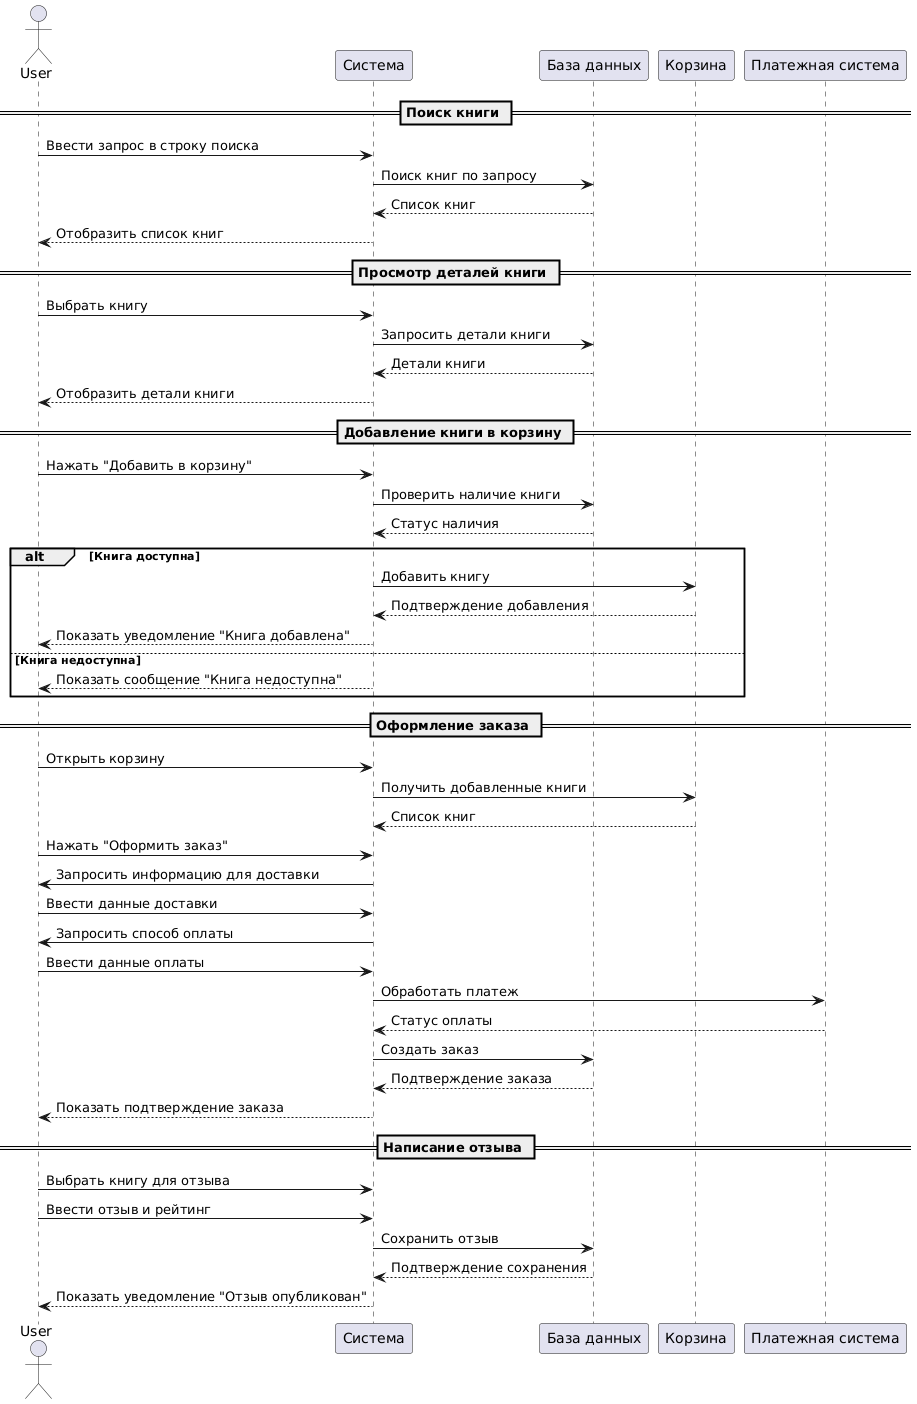

The diagram above was rendered by PlantUML. Its source (embedded in the PNG):
@startuml
actor User
participant "Система" as System
participant "База данных" as DB
participant "Корзина" as Cart
participant "Платежная система" as Payment

== Поиск книги ==
User -> System: Ввести запрос в строку поиска
System -> DB: Поиск книг по запросу
DB --> System: Список книг
System --> User: Отобразить список книг

== Просмотр деталей книги ==
User -> System: Выбрать книгу
System -> DB: Запросить детали книги
DB --> System: Детали книги
System --> User: Отобразить детали книги

== Добавление книги в корзину ==
User -> System: Нажать "Добавить в корзину"
System -> DB: Проверить наличие книги
DB --> System: Статус наличия
alt Книга доступна
    System -> Cart: Добавить книгу
    Cart --> System: Подтверждение добавления
    System --> User: Показать уведомление "Книга добавлена"
else Книга недоступна
    System --> User: Показать сообщение "Книга недоступна"
end

== Оформление заказа ==
User -> System: Открыть корзину
System -> Cart: Получить добавленные книги
Cart --> System: Список книг
User -> System: Нажать "Оформить заказ"
System -> User: Запросить информацию для доставки
User -> System: Ввести данные доставки
System -> User: Запросить способ оплаты
User -> System: Ввести данные оплаты
System -> Payment: Обработать платеж
Payment --> System: Статус оплаты
System -> DB: Создать заказ
DB --> System: Подтверждение заказа
System --> User: Показать подтверждение заказа

== Написание отзыва ==
User -> System: Выбрать книгу для отзыва
User -> System: Ввести отзыв и рейтинг
System -> DB: Сохранить отзыв
DB --> System: Подтверждение сохранения
System --> User: Показать уведомление "Отзыв опубликован"
@enduml